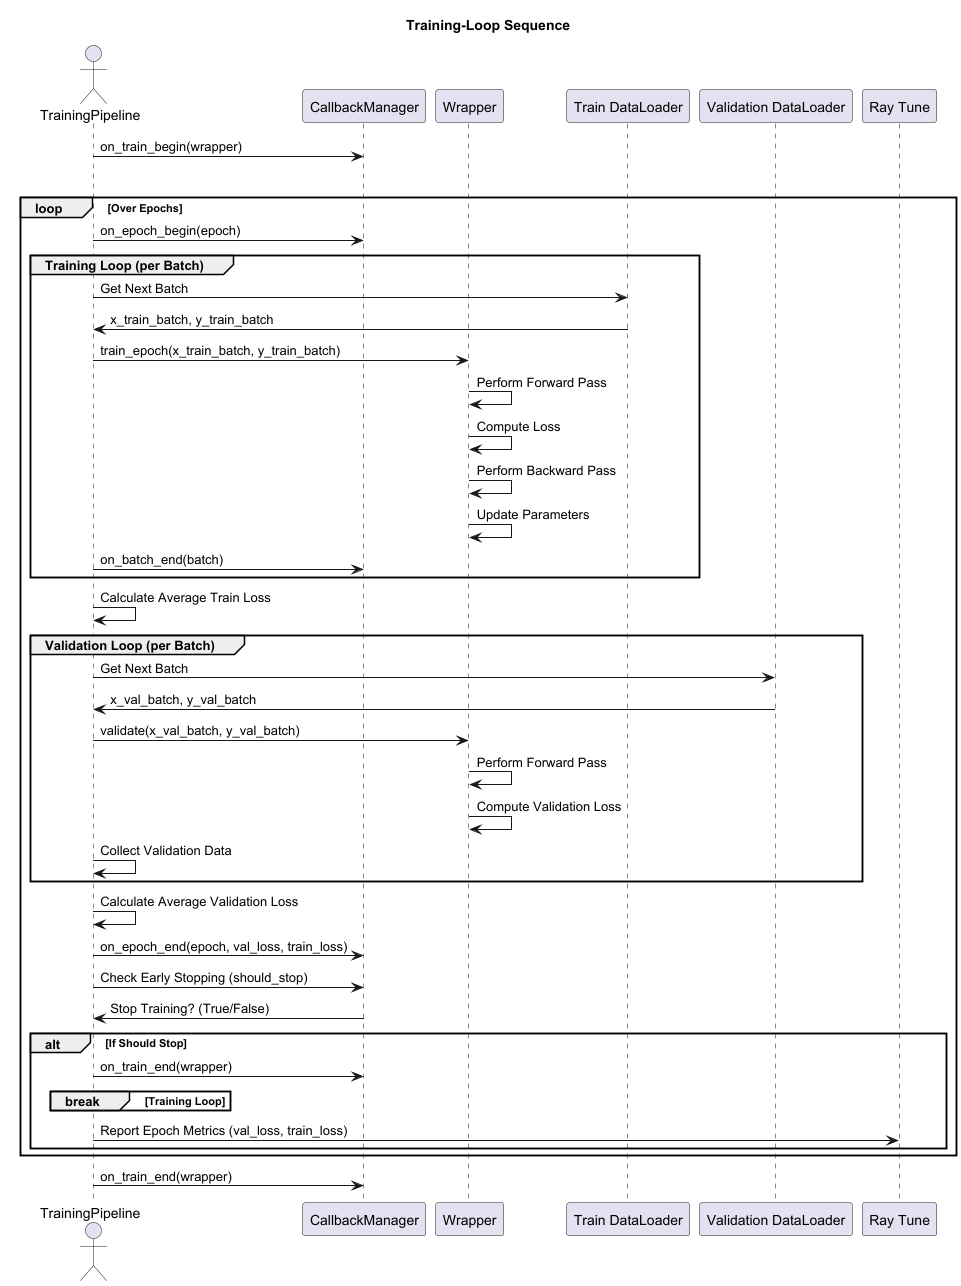

The diagram above was rendered by PlantUML. Its source (embedded in the PNG):
@startuml

title Training-Loop Sequence

actor "TrainingPipeline" as TP
participant "CallbackManager" as CBM
participant "Wrapper" as WRAP
participant "Train DataLoader" as TrainLoader
participant "Validation DataLoader" as ValLoader
participant "Ray Tune" as RayTune

TP -> CBM: on_train_begin(wrapper)

group Training Process (Over Epochs)
    loop Over Epochs
        TP -> CBM: on_epoch_begin(epoch)

        group Training Loop (per Batch)
            TP -> TrainLoader: Get Next Batch
            TrainLoader -> TP: x_train_batch, y_train_batch
            TP -> WRAP: train_epoch(x_train_batch, y_train_batch)
            WRAP -> WRAP: Perform Forward Pass
            WRAP -> WRAP: Compute Loss
            WRAP -> WRAP: Perform Backward Pass
            WRAP -> WRAP: Update Parameters
            TP -> CBM: on_batch_end(batch)
        end

        TP -> TP: Calculate Average Train Loss

        group Validation Loop (per Batch)
            TP -> ValLoader: Get Next Batch
            ValLoader -> TP: x_val_batch, y_val_batch
            TP -> WRAP: validate(x_val_batch, y_val_batch)
            WRAP -> WRAP: Perform Forward Pass
            WRAP -> WRAP: Compute Validation Loss
            TP -> TP: Collect Validation Data
        end

        TP -> TP: Calculate Average Validation Loss
        TP -> CBM: on_epoch_end(epoch, val_loss, train_loss)

        TP -> CBM: Check Early Stopping (should_stop)
        CBM -> TP: Stop Training? (True/False)
        alt If Should Stop
            TP -> CBM: on_train_end(wrapper)
            break Training Loop
        end

        TP -> RayTune: Report Epoch Metrics (val_loss, train_loss)
    end
end

TP -> CBM: on_train_end(wrapper)
@enduml